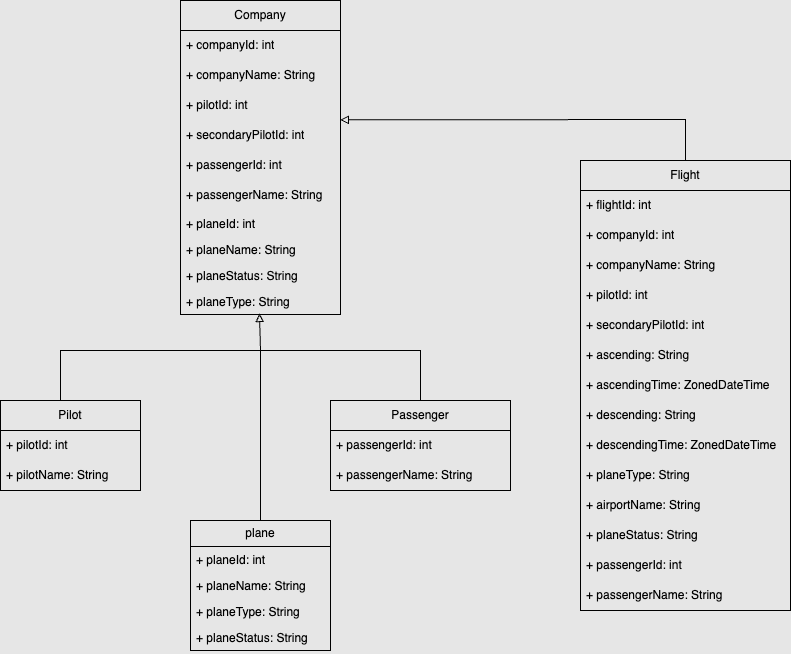

The diagram above was exported from draw.io. Its source (the exported page's mxGraphModel, read from the mxfile embedded in the PNG):
<mxGraphModel dx="1675" dy="828" grid="1" gridSize="10" guides="1" tooltips="1" connect="1" arrows="1" fold="1" page="0" pageScale="1" pageWidth="827" pageHeight="1169" background="#E6E6E6" math="0" shadow="0">
  <root>
    <mxCell id="0" />
    <mxCell id="1" parent="0" />
    <mxCell id="LPyv01RML7gQ8vr1OiPe-1" value="Flight" style="swimlane;fontStyle=0;childLayout=stackLayout;horizontal=1;startSize=30;horizontalStack=0;resizeParent=1;resizeParentMax=0;resizeLast=0;collapsible=1;marginBottom=0;whiteSpace=wrap;html=1;fillColor=none;" vertex="1" parent="1">
      <mxGeometry x="560" y="280" width="210" height="450" as="geometry" />
    </mxCell>
    <mxCell id="LPyv01RML7gQ8vr1OiPe-2" value="+ flightId: int" style="text;strokeColor=none;fillColor=none;align=left;verticalAlign=middle;spacingLeft=4;spacingRight=4;overflow=hidden;points=[[0,0.5],[1,0.5]];portConstraint=eastwest;rotatable=0;whiteSpace=wrap;html=1;" vertex="1" parent="LPyv01RML7gQ8vr1OiPe-1">
      <mxGeometry y="30" width="210" height="30" as="geometry" />
    </mxCell>
    <mxCell id="LPyv01RML7gQ8vr1OiPe-18" value="+ companyId: int" style="text;strokeColor=none;fillColor=none;align=left;verticalAlign=middle;spacingLeft=4;spacingRight=4;overflow=hidden;points=[[0,0.5],[1,0.5]];portConstraint=eastwest;rotatable=0;whiteSpace=wrap;html=1;" vertex="1" parent="LPyv01RML7gQ8vr1OiPe-1">
      <mxGeometry y="60" width="210" height="30" as="geometry" />
    </mxCell>
    <mxCell id="LPyv01RML7gQ8vr1OiPe-3" value="+ companyName: String" style="text;strokeColor=none;fillColor=none;align=left;verticalAlign=middle;spacingLeft=4;spacingRight=4;overflow=hidden;points=[[0,0.5],[1,0.5]];portConstraint=eastwest;rotatable=0;whiteSpace=wrap;html=1;" vertex="1" parent="LPyv01RML7gQ8vr1OiPe-1">
      <mxGeometry y="90" width="210" height="30" as="geometry" />
    </mxCell>
    <mxCell id="LPyv01RML7gQ8vr1OiPe-9" value="+ pilotId: int" style="text;strokeColor=none;fillColor=none;align=left;verticalAlign=middle;spacingLeft=4;spacingRight=4;overflow=hidden;points=[[0,0.5],[1,0.5]];portConstraint=eastwest;rotatable=0;whiteSpace=wrap;html=1;" vertex="1" parent="LPyv01RML7gQ8vr1OiPe-1">
      <mxGeometry y="120" width="210" height="30" as="geometry" />
    </mxCell>
    <mxCell id="LPyv01RML7gQ8vr1OiPe-12" value="+ secondaryPilotId: int" style="text;strokeColor=none;fillColor=none;align=left;verticalAlign=middle;spacingLeft=4;spacingRight=4;overflow=hidden;points=[[0,0.5],[1,0.5]];portConstraint=eastwest;rotatable=0;whiteSpace=wrap;html=1;" vertex="1" parent="LPyv01RML7gQ8vr1OiPe-1">
      <mxGeometry y="150" width="210" height="30" as="geometry" />
    </mxCell>
    <mxCell id="LPyv01RML7gQ8vr1OiPe-10" value="+ ascending: String" style="text;strokeColor=none;fillColor=none;align=left;verticalAlign=middle;spacingLeft=4;spacingRight=4;overflow=hidden;points=[[0,0.5],[1,0.5]];portConstraint=eastwest;rotatable=0;whiteSpace=wrap;html=1;" vertex="1" parent="LPyv01RML7gQ8vr1OiPe-1">
      <mxGeometry y="180" width="210" height="30" as="geometry" />
    </mxCell>
    <mxCell id="LPyv01RML7gQ8vr1OiPe-15" value="+ ascendingTime:&amp;nbsp;ZonedDateTime" style="text;strokeColor=none;fillColor=none;align=left;verticalAlign=middle;spacingLeft=4;spacingRight=4;overflow=hidden;points=[[0,0.5],[1,0.5]];portConstraint=eastwest;rotatable=0;whiteSpace=wrap;html=1;" vertex="1" parent="LPyv01RML7gQ8vr1OiPe-1">
      <mxGeometry y="210" width="210" height="30" as="geometry" />
    </mxCell>
    <mxCell id="LPyv01RML7gQ8vr1OiPe-11" value="+ descending: String" style="text;strokeColor=none;fillColor=none;align=left;verticalAlign=middle;spacingLeft=4;spacingRight=4;overflow=hidden;points=[[0,0.5],[1,0.5]];portConstraint=eastwest;rotatable=0;whiteSpace=wrap;html=1;" vertex="1" parent="LPyv01RML7gQ8vr1OiPe-1">
      <mxGeometry y="240" width="210" height="30" as="geometry" />
    </mxCell>
    <mxCell id="LPyv01RML7gQ8vr1OiPe-16" value="+ descendingTime:&amp;nbsp;ZonedDateTime" style="text;strokeColor=none;fillColor=none;align=left;verticalAlign=middle;spacingLeft=4;spacingRight=4;overflow=hidden;points=[[0,0.5],[1,0.5]];portConstraint=eastwest;rotatable=0;whiteSpace=wrap;html=1;" vertex="1" parent="LPyv01RML7gQ8vr1OiPe-1">
      <mxGeometry y="270" width="210" height="30" as="geometry" />
    </mxCell>
    <mxCell id="LPyv01RML7gQ8vr1OiPe-13" value="+ planeType: String" style="text;strokeColor=none;fillColor=none;align=left;verticalAlign=middle;spacingLeft=4;spacingRight=4;overflow=hidden;points=[[0,0.5],[1,0.5]];portConstraint=eastwest;rotatable=0;whiteSpace=wrap;html=1;" vertex="1" parent="LPyv01RML7gQ8vr1OiPe-1">
      <mxGeometry y="300" width="210" height="30" as="geometry" />
    </mxCell>
    <mxCell id="LPyv01RML7gQ8vr1OiPe-14" value="+ airportName: String" style="text;strokeColor=none;fillColor=none;align=left;verticalAlign=middle;spacingLeft=4;spacingRight=4;overflow=hidden;points=[[0,0.5],[1,0.5]];portConstraint=eastwest;rotatable=0;whiteSpace=wrap;html=1;" vertex="1" parent="LPyv01RML7gQ8vr1OiPe-1">
      <mxGeometry y="330" width="210" height="30" as="geometry" />
    </mxCell>
    <mxCell id="LPyv01RML7gQ8vr1OiPe-17" value="+ planeStatus: String" style="text;strokeColor=none;fillColor=none;align=left;verticalAlign=middle;spacingLeft=4;spacingRight=4;overflow=hidden;points=[[0,0.5],[1,0.5]];portConstraint=eastwest;rotatable=0;whiteSpace=wrap;html=1;" vertex="1" parent="LPyv01RML7gQ8vr1OiPe-1">
      <mxGeometry y="360" width="210" height="30" as="geometry" />
    </mxCell>
    <mxCell id="LPyv01RML7gQ8vr1OiPe-25" value="+ passengerId: int" style="text;strokeColor=none;fillColor=none;align=left;verticalAlign=middle;spacingLeft=4;spacingRight=4;overflow=hidden;points=[[0,0.5],[1,0.5]];portConstraint=eastwest;rotatable=0;whiteSpace=wrap;html=1;" vertex="1" parent="LPyv01RML7gQ8vr1OiPe-1">
      <mxGeometry y="390" width="210" height="30" as="geometry" />
    </mxCell>
    <mxCell id="LPyv01RML7gQ8vr1OiPe-26" value="+ passengerName: String" style="text;strokeColor=none;fillColor=none;align=left;verticalAlign=middle;spacingLeft=4;spacingRight=4;overflow=hidden;points=[[0,0.5],[1,0.5]];portConstraint=eastwest;rotatable=0;whiteSpace=wrap;html=1;" vertex="1" parent="LPyv01RML7gQ8vr1OiPe-1">
      <mxGeometry y="420" width="210" height="30" as="geometry" />
    </mxCell>
    <mxCell id="LPyv01RML7gQ8vr1OiPe-20" value="Company" style="swimlane;fontStyle=0;childLayout=stackLayout;horizontal=1;startSize=30;horizontalStack=0;resizeParent=1;resizeParentMax=0;resizeLast=0;collapsible=1;marginBottom=0;whiteSpace=wrap;html=1;fillColor=none;" vertex="1" parent="1">
      <mxGeometry x="160" y="120" width="160" height="314" as="geometry" />
    </mxCell>
    <mxCell id="LPyv01RML7gQ8vr1OiPe-21" value="+ companyId: int" style="text;strokeColor=none;fillColor=none;align=left;verticalAlign=middle;spacingLeft=4;spacingRight=4;overflow=hidden;points=[[0,0.5],[1,0.5]];portConstraint=eastwest;rotatable=0;whiteSpace=wrap;html=1;" vertex="1" parent="LPyv01RML7gQ8vr1OiPe-20">
      <mxGeometry y="30" width="160" height="30" as="geometry" />
    </mxCell>
    <mxCell id="LPyv01RML7gQ8vr1OiPe-22" value="+ companyName: String" style="text;strokeColor=none;fillColor=none;align=left;verticalAlign=middle;spacingLeft=4;spacingRight=4;overflow=hidden;points=[[0,0.5],[1,0.5]];portConstraint=eastwest;rotatable=0;whiteSpace=wrap;html=1;" vertex="1" parent="LPyv01RML7gQ8vr1OiPe-20">
      <mxGeometry y="60" width="160" height="30" as="geometry" />
    </mxCell>
    <mxCell id="LPyv01RML7gQ8vr1OiPe-23" value="+ pilotId: int" style="text;strokeColor=none;fillColor=none;align=left;verticalAlign=middle;spacingLeft=4;spacingRight=4;overflow=hidden;points=[[0,0.5],[1,0.5]];portConstraint=eastwest;rotatable=0;whiteSpace=wrap;html=1;" vertex="1" parent="LPyv01RML7gQ8vr1OiPe-20">
      <mxGeometry y="90" width="160" height="30" as="geometry" />
    </mxCell>
    <mxCell id="LPyv01RML7gQ8vr1OiPe-24" value="+ secondaryPilotId: int" style="text;strokeColor=none;fillColor=none;align=left;verticalAlign=middle;spacingLeft=4;spacingRight=4;overflow=hidden;points=[[0,0.5],[1,0.5]];portConstraint=eastwest;rotatable=0;whiteSpace=wrap;html=1;" vertex="1" parent="LPyv01RML7gQ8vr1OiPe-20">
      <mxGeometry y="120" width="160" height="30" as="geometry" />
    </mxCell>
    <mxCell id="LPyv01RML7gQ8vr1OiPe-31" value="+ passengerId: int" style="text;strokeColor=none;fillColor=none;align=left;verticalAlign=middle;spacingLeft=4;spacingRight=4;overflow=hidden;points=[[0,0.5],[1,0.5]];portConstraint=eastwest;rotatable=0;whiteSpace=wrap;html=1;" vertex="1" parent="LPyv01RML7gQ8vr1OiPe-20">
      <mxGeometry y="150" width="160" height="30" as="geometry" />
    </mxCell>
    <mxCell id="LPyv01RML7gQ8vr1OiPe-32" value="+ passengerName: String" style="text;strokeColor=none;fillColor=none;align=left;verticalAlign=middle;spacingLeft=4;spacingRight=4;overflow=hidden;points=[[0,0.5],[1,0.5]];portConstraint=eastwest;rotatable=0;whiteSpace=wrap;html=1;" vertex="1" parent="LPyv01RML7gQ8vr1OiPe-20">
      <mxGeometry y="180" width="160" height="30" as="geometry" />
    </mxCell>
    <mxCell id="LPyv01RML7gQ8vr1OiPe-64" value="+ planeId: int" style="text;strokeColor=none;fillColor=none;align=left;verticalAlign=top;spacingLeft=4;spacingRight=4;overflow=hidden;rotatable=0;points=[[0,0.5],[1,0.5]];portConstraint=eastwest;whiteSpace=wrap;html=1;" vertex="1" parent="LPyv01RML7gQ8vr1OiPe-20">
      <mxGeometry y="210" width="160" height="26" as="geometry" />
    </mxCell>
    <mxCell id="LPyv01RML7gQ8vr1OiPe-61" value="+ planeName: String" style="text;strokeColor=none;fillColor=none;align=left;verticalAlign=top;spacingLeft=4;spacingRight=4;overflow=hidden;rotatable=0;points=[[0,0.5],[1,0.5]];portConstraint=eastwest;whiteSpace=wrap;html=1;" vertex="1" parent="LPyv01RML7gQ8vr1OiPe-20">
      <mxGeometry y="236" width="160" height="26" as="geometry" />
    </mxCell>
    <mxCell id="LPyv01RML7gQ8vr1OiPe-63" value="+ planeStatus: String" style="text;strokeColor=none;fillColor=none;align=left;verticalAlign=top;spacingLeft=4;spacingRight=4;overflow=hidden;rotatable=0;points=[[0,0.5],[1,0.5]];portConstraint=eastwest;whiteSpace=wrap;html=1;" vertex="1" parent="LPyv01RML7gQ8vr1OiPe-20">
      <mxGeometry y="262" width="160" height="26" as="geometry" />
    </mxCell>
    <mxCell id="LPyv01RML7gQ8vr1OiPe-62" value="+ planeType: String" style="text;strokeColor=none;fillColor=none;align=left;verticalAlign=top;spacingLeft=4;spacingRight=4;overflow=hidden;rotatable=0;points=[[0,0.5],[1,0.5]];portConstraint=eastwest;whiteSpace=wrap;html=1;" vertex="1" parent="LPyv01RML7gQ8vr1OiPe-20">
      <mxGeometry y="288" width="160" height="26" as="geometry" />
    </mxCell>
    <mxCell id="LPyv01RML7gQ8vr1OiPe-27" value="Pilot" style="swimlane;fontStyle=0;childLayout=stackLayout;horizontal=1;startSize=30;horizontalStack=0;resizeParent=1;resizeParentMax=0;resizeLast=0;collapsible=1;marginBottom=0;whiteSpace=wrap;html=1;fillColor=none;" vertex="1" parent="1">
      <mxGeometry x="-20" y="520" width="140" height="90" as="geometry" />
    </mxCell>
    <mxCell id="LPyv01RML7gQ8vr1OiPe-28" value="+ pilotId: int" style="text;strokeColor=none;fillColor=none;align=left;verticalAlign=middle;spacingLeft=4;spacingRight=4;overflow=hidden;points=[[0,0.5],[1,0.5]];portConstraint=eastwest;rotatable=0;whiteSpace=wrap;html=1;" vertex="1" parent="LPyv01RML7gQ8vr1OiPe-27">
      <mxGeometry y="30" width="140" height="30" as="geometry" />
    </mxCell>
    <mxCell id="LPyv01RML7gQ8vr1OiPe-29" value="+ pilotName: String" style="text;strokeColor=none;fillColor=none;align=left;verticalAlign=middle;spacingLeft=4;spacingRight=4;overflow=hidden;points=[[0,0.5],[1,0.5]];portConstraint=eastwest;rotatable=0;whiteSpace=wrap;html=1;" vertex="1" parent="LPyv01RML7gQ8vr1OiPe-27">
      <mxGeometry y="60" width="140" height="30" as="geometry" />
    </mxCell>
    <mxCell id="LPyv01RML7gQ8vr1OiPe-33" value="Passenger" style="swimlane;fontStyle=0;childLayout=stackLayout;horizontal=1;startSize=30;horizontalStack=0;resizeParent=1;resizeParentMax=0;resizeLast=0;collapsible=1;marginBottom=0;whiteSpace=wrap;html=1;fillColor=none;" vertex="1" parent="1">
      <mxGeometry x="310" y="520" width="180" height="90" as="geometry" />
    </mxCell>
    <mxCell id="LPyv01RML7gQ8vr1OiPe-34" value="+ passengerId: int" style="text;strokeColor=none;fillColor=none;align=left;verticalAlign=middle;spacingLeft=4;spacingRight=4;overflow=hidden;points=[[0,0.5],[1,0.5]];portConstraint=eastwest;rotatable=0;whiteSpace=wrap;html=1;" vertex="1" parent="LPyv01RML7gQ8vr1OiPe-33">
      <mxGeometry y="30" width="180" height="30" as="geometry" />
    </mxCell>
    <mxCell id="LPyv01RML7gQ8vr1OiPe-35" value="+ passengerName: String" style="text;strokeColor=none;fillColor=none;align=left;verticalAlign=middle;spacingLeft=4;spacingRight=4;overflow=hidden;points=[[0,0.5],[1,0.5]];portConstraint=eastwest;rotatable=0;whiteSpace=wrap;html=1;" vertex="1" parent="LPyv01RML7gQ8vr1OiPe-33">
      <mxGeometry y="60" width="180" height="30" as="geometry" />
    </mxCell>
    <mxCell id="LPyv01RML7gQ8vr1OiPe-50" value="" style="edgeStyle=none;orthogonalLoop=1;jettySize=auto;html=1;rounded=0;endArrow=block;endFill=0;" edge="1" parent="1">
      <mxGeometry width="80" relative="1" as="geometry">
        <mxPoint x="240" y="470" as="sourcePoint" />
        <mxPoint x="239" y="433" as="targetPoint" />
        <Array as="points" />
      </mxGeometry>
    </mxCell>
    <mxCell id="LPyv01RML7gQ8vr1OiPe-51" value="" style="edgeStyle=none;orthogonalLoop=1;jettySize=auto;html=1;rounded=0;exitX=0.429;exitY=0;exitDx=0;exitDy=0;exitPerimeter=0;endArrow=none;startFill=0;" edge="1" parent="1" source="LPyv01RML7gQ8vr1OiPe-27">
      <mxGeometry width="80" relative="1" as="geometry">
        <mxPoint x="110" y="360" as="sourcePoint" />
        <mxPoint x="240" y="470" as="targetPoint" />
        <Array as="points">
          <mxPoint x="40" y="470" />
        </Array>
      </mxGeometry>
    </mxCell>
    <mxCell id="LPyv01RML7gQ8vr1OiPe-52" value="" style="edgeStyle=none;orthogonalLoop=1;jettySize=auto;html=1;rounded=0;exitX=0.5;exitY=0;exitDx=0;exitDy=0;endArrow=none;startFill=0;" edge="1" parent="1" source="LPyv01RML7gQ8vr1OiPe-33">
      <mxGeometry width="80" relative="1" as="geometry">
        <mxPoint x="330" y="350" as="sourcePoint" />
        <mxPoint x="240" y="470" as="targetPoint" />
        <Array as="points">
          <mxPoint x="400" y="470" />
        </Array>
      </mxGeometry>
    </mxCell>
    <mxCell id="LPyv01RML7gQ8vr1OiPe-53" value="plane" style="swimlane;fontStyle=0;childLayout=stackLayout;horizontal=1;startSize=26;fillColor=none;horizontalStack=0;resizeParent=1;resizeParentMax=0;resizeLast=0;collapsible=1;marginBottom=0;whiteSpace=wrap;html=1;" vertex="1" parent="1">
      <mxGeometry x="170" y="640" width="140" height="130" as="geometry" />
    </mxCell>
    <mxCell id="LPyv01RML7gQ8vr1OiPe-54" value="+ planeId: int" style="text;strokeColor=none;fillColor=none;align=left;verticalAlign=top;spacingLeft=4;spacingRight=4;overflow=hidden;rotatable=0;points=[[0,0.5],[1,0.5]];portConstraint=eastwest;whiteSpace=wrap;html=1;" vertex="1" parent="LPyv01RML7gQ8vr1OiPe-53">
      <mxGeometry y="26" width="140" height="26" as="geometry" />
    </mxCell>
    <mxCell id="LPyv01RML7gQ8vr1OiPe-55" value="+ planeName: String" style="text;strokeColor=none;fillColor=none;align=left;verticalAlign=top;spacingLeft=4;spacingRight=4;overflow=hidden;rotatable=0;points=[[0,0.5],[1,0.5]];portConstraint=eastwest;whiteSpace=wrap;html=1;" vertex="1" parent="LPyv01RML7gQ8vr1OiPe-53">
      <mxGeometry y="52" width="140" height="26" as="geometry" />
    </mxCell>
    <mxCell id="LPyv01RML7gQ8vr1OiPe-56" value="+ planeType: String" style="text;strokeColor=none;fillColor=none;align=left;verticalAlign=top;spacingLeft=4;spacingRight=4;overflow=hidden;rotatable=0;points=[[0,0.5],[1,0.5]];portConstraint=eastwest;whiteSpace=wrap;html=1;" vertex="1" parent="LPyv01RML7gQ8vr1OiPe-53">
      <mxGeometry y="78" width="140" height="26" as="geometry" />
    </mxCell>
    <mxCell id="LPyv01RML7gQ8vr1OiPe-57" value="+ planeStatus: String" style="text;strokeColor=none;fillColor=none;align=left;verticalAlign=top;spacingLeft=4;spacingRight=4;overflow=hidden;rotatable=0;points=[[0,0.5],[1,0.5]];portConstraint=eastwest;whiteSpace=wrap;html=1;" vertex="1" parent="LPyv01RML7gQ8vr1OiPe-53">
      <mxGeometry y="104" width="140" height="26" as="geometry" />
    </mxCell>
    <mxCell id="LPyv01RML7gQ8vr1OiPe-58" value="" style="edgeStyle=none;orthogonalLoop=1;jettySize=auto;html=1;rounded=0;exitX=0.5;exitY=0;exitDx=0;exitDy=0;endArrow=none;startFill=0;" edge="1" parent="1" source="LPyv01RML7gQ8vr1OiPe-53">
      <mxGeometry width="80" relative="1" as="geometry">
        <mxPoint x="240" y="380" as="sourcePoint" />
        <mxPoint x="240" y="470" as="targetPoint" />
        <Array as="points" />
      </mxGeometry>
    </mxCell>
    <mxCell id="LPyv01RML7gQ8vr1OiPe-60" value="" style="edgeStyle=none;orthogonalLoop=1;jettySize=auto;html=1;rounded=0;exitX=0.999;exitY=-0.021;exitDx=0;exitDy=0;exitPerimeter=0;entryX=0.5;entryY=0;entryDx=0;entryDy=0;endArrow=none;startFill=0;startArrow=block;" edge="1" parent="1" source="LPyv01RML7gQ8vr1OiPe-24" target="LPyv01RML7gQ8vr1OiPe-1">
      <mxGeometry width="80" relative="1" as="geometry">
        <mxPoint x="470" y="260" as="sourcePoint" />
        <mxPoint x="550" y="260" as="targetPoint" />
        <Array as="points">
          <mxPoint x="665" y="239" />
        </Array>
      </mxGeometry>
    </mxCell>
  </root>
</mxGraphModel>